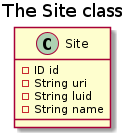

The diagram above was rendered by PlantUML. Its source (embedded in the PNG):
@startuml

title The Site class


!startsub CLASSDESCRIPTION
class Site {
  -ID id
  -String uri
  -String luid
  -String name
}
!endsub

@enduml